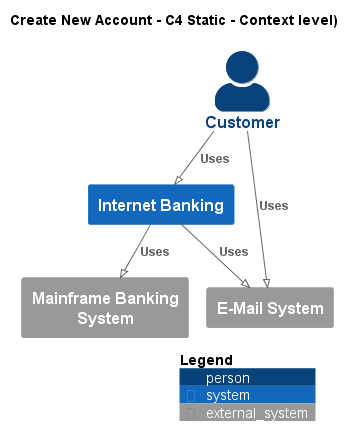

The diagram above was rendered by PlantUML. Its source (embedded in the PNG):
@startuml
!pragma layout smetana
!include ..\..\.c4s\C4_Context.puml

AddElementTag("state:new", $bgColor=green, $fontColor=#ffffff, $borderColor=green, $shadowing="False")
AddElementTag("state:changed", $bgColor=orange, $fontColor=#ffffff, $borderColor=orange, $shadowing="False")
AddElementTag("state:removed", $bgColor=red, $fontColor=#ffffff, $borderColor=red, $shadowing="False")

AddRelTag("state:new", $textColor=green, $lineColor=green)
AddRelTag("state:changed", $textColor=orange, $lineColor=orange)
AddRelTag("state:removed", $textColor=red, $lineColor=red)

SHOW_PERSON_PORTRAIT()
LAYOUT_TOP_DOWN()

skinparam linetype polyline

title Create New Account - C4 Static - Context level)

Person(BigBankPlc.Actors.Customer, "Customer", "")
System(BigBankPlc.SoftwareSystems.InternetBanking, "Internet Banking", "")
System_Ext(BigBankPlc.SoftwareSystems.MainframeBankingSystem, "Mainframe Banking System", "")
System_Ext(BigBankPlc.SoftwareSystems.EMailSystem, "E-Mail System", "")

Rel(BigBankPlc.Actors.Customer, BigBankPlc.SoftwareSystems.InternetBanking, "Uses")
Rel(BigBankPlc.SoftwareSystems.InternetBanking, BigBankPlc.SoftwareSystems.MainframeBankingSystem, "Uses")
Rel(BigBankPlc.SoftwareSystems.InternetBanking, BigBankPlc.SoftwareSystems.EMailSystem, "Uses")
Rel(BigBankPlc.Actors.Customer, BigBankPlc.SoftwareSystems.EMailSystem, "Uses")


SHOW_LEGEND()
@enduml